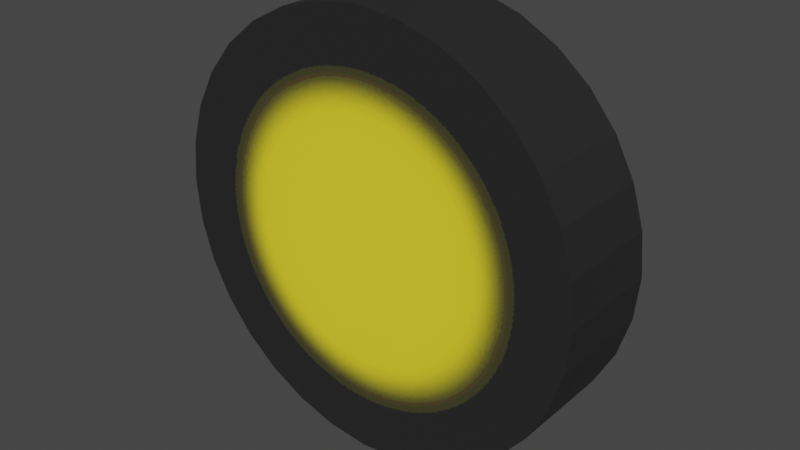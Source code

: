 # Source: basic-wheel.blend  (saved by Blender 3.2.14; exported with 4.5.12 LTS)
import bpy
from mathutils import Matrix  # noqa: F401  (used for matrix-valued properties, if any)

bpy.ops.wm.read_factory_settings(use_empty=True)
scene = bpy.context.scene
scene.name = 'Scene'

# ---- collections
col_collection = bpy.data.collections.new('Collection'); scene.collection.children.link(col_collection)

# ---- images (referenced by path relative to the original .blend; pixels are not part of the script)
import os
ASSET_DIR = os.environ.get("B2B_ASSET_DIR", "")  # directory of the original .blend (textures are referenced by path, not embedded)
HERE = os.path.dirname(os.path.abspath(__file__))  # packed textures are extracted next to this script under _unpacked/

def load_image(name, relpath, width, height, colorspace="sRGB"):
    """Load a texture the original file referenced (path relative to the .blend, or extracted next to this script)."""
    p = next((c for c in (os.path.join(HERE, relpath), os.path.join(ASSET_DIR, relpath)) if relpath and os.path.exists(c)), "")
    if p:
        img = bpy.data.images.load(p, check_existing=True)
        img.name = name
    else:  # same state as the original file: an image datablock whose file is absent (Cycles renders it pink)
        img = bpy.data.images.new(name, width, height)
        img.source = "FILE"
        img.filepath = "//" + (relpath or name)
    img.colorspace_settings.name = colorspace
    return img
img_cylinder_base_color = load_image('Cylinder Base Color', '_unpacked/Cylinder_Base_Color.1d786f43.png', 1024, 1024, 'sRGB')

# ---- materials (node trees are filled in below, after node groups)
mat_material_001 = bpy.data.materials.new('Material.001')
mat_material_001.use_transparent_shadow = False

# ---- material node trees
mat_material_001.use_nodes = True; mat_material_001.node_tree.nodes.clear()
_N = mat_material_001.node_tree.nodes; _L = mat_material_001.node_tree.links
n0 = _N.new('ShaderNodeBsdfPrincipled'); n0.name = 'Principled BSDF'; n0.location = (10, 300)
n0.distribution = 'GGX'
n0.subsurface_method = 'RANDOM_WALK_SKIN'
n0.inputs[3].default_value = 1.45
n0.inputs[27].default_value = (0.0, 0.0, 0.0, 1.0)
n0.inputs[28].default_value = 1.0
n1 = _N.new('ShaderNodeOutputMaterial'); n1.name = 'Material Output'; n1.location = (300, 300)
n2 = _N.new('ShaderNodeTexImage'); n2.name = 'Image Texture'; n2.location = (-280, 270)
n2.image = img_cylinder_base_color
_L.new(n0.outputs[0], n1.inputs[0])
_L.new(n2.outputs[0], n0.inputs[0])
n1.is_active_output = True

# ---- world
world_world = bpy.data.worlds.new('World'); scene.world = world_world
world_world.use_nodes = True; world_world.node_tree.nodes.clear()
_N = world_world.node_tree.nodes; _L = world_world.node_tree.links
n0 = _N.new('ShaderNodeOutputWorld'); n0.name = 'World Output'; n0.location = (300, 300)
n1 = _N.new('ShaderNodeBackground'); n1.name = 'Background'; n1.location = (10, 300)
n1.inputs[0].default_value = (0.05088, 0.05088, 0.05088, 1.0)
_L.new(n1.outputs[0], n0.inputs[0])
n0.is_active_output = True
world_world.color = (0.05088, 0.05088, 0.05088)
world_world.use_sun_shadow = False
world_world.sun_shadow_jitter_overblur = 0.0

# ---- meshes
me_cylinder = bpy.data.meshes.new('Cylinder')
me_cylinder.from_pydata([(0.0, 1.0, -1.0), (0.0, 1.0, 1.0), (0.1951, 0.9808, -1.0), (0.1951, 0.9808, 1.0), (0.3827, 0.9239, -1.0), (0.3827, 0.9239, 1.0), (0.5556, 0.8315, -1.0), (0.5556, 0.8315, 1.0), (0.7071, 0.7071, -1.0), (0.7071, 0.7071, 1.0), (0.8315, 0.5556, -1.0), (0.8315, 0.5556, 1.0), (0.9239, 0.3827, -1.0), (0.9239, 0.3827, 1.0), (0.9808, 0.1951, -1.0), (0.9808, 0.1951, 1.0), (1.0, -4.371e-08, -1.0), (1.0, -4.371e-08, 1.0), (0.9808, -0.1951, -1.0), (0.9808, -0.1951, 1.0), (0.9239, -0.3827, -1.0), (0.9239, -0.3827, 1.0), (0.8315, -0.5556, -1.0), (0.8315, -0.5556, 1.0), (0.7071, -0.7071, -1.0), (0.7071, -0.7071, 1.0), (0.5556, -0.8315, -1.0), (0.5556, -0.8315, 1.0), (0.3827, -0.9239, -1.0), (0.3827, -0.9239, 1.0), (0.1951, -0.9808, -1.0), (0.1951, -0.9808, 1.0), (-8.742e-08, -1.0, -1.0), (-8.742e-08, -1.0, 1.0), (-0.1951, -0.9808, -1.0), (-0.1951, -0.9808, 1.0), (-0.3827, -0.9239, -1.0), (-0.3827, -0.9239, 1.0), (-0.5556, -0.8315, -1.0), (-0.5556, -0.8315, 1.0), (-0.7071, -0.7071, -1.0), (-0.7071, -0.7071, 1.0), (-0.8315, -0.5556, -1.0), (-0.8315, -0.5556, 1.0), (-0.9239, -0.3827, -1.0), (-0.9239, -0.3827, 1.0), (-0.9808, -0.1951, -1.0), (-0.9808, -0.1951, 1.0), (-1.0, 1.192e-08, -1.0), (-1.0, 1.192e-08, 1.0), (-0.9808, 0.1951, -1.0), (-0.9808, 0.1951, 1.0), (-0.9239, 0.3827, -1.0), (-0.9239, 0.3827, 1.0), (-0.8315, 0.5556, -1.0), (-0.8315, 0.5556, 1.0), (-0.7071, 0.7071, -1.0), (-0.7071, 0.7071, 1.0), (-0.5556, 0.8315, -1.0), (-0.5556, 0.8315, 1.0), (-0.3827, 0.9239, -1.0), (-0.3827, 0.9239, 1.0), (-0.1951, 0.9808, -1.0), (-0.1951, 0.9808, 1.0)], [], [(0, 1, 3, 2), (2, 3, 5, 4), (4, 5, 7, 6), (6, 7, 9, 8), (8, 9, 11, 10), (10, 11, 13, 12), (12, 13, 15, 14), (14, 15, 17, 16), (16, 17, 19, 18), (18, 19, 21, 20), (20, 21, 23, 22), (22, 23, 25, 24), (24, 25, 27, 26), (26, 27, 29, 28), (28, 29, 31, 30), (30, 31, 33, 32), (32, 33, 35, 34), (34, 35, 37, 36), (36, 37, 39, 38), (38, 39, 41, 40), (40, 41, 43, 42), (42, 43, 45, 44), (44, 45, 47, 46), (46, 47, 49, 48), (48, 49, 51, 50), (50, 51, 53, 52), (52, 53, 55, 54), (54, 55, 57, 56), (56, 57, 59, 58), (58, 59, 61, 60), (3, 1, 63, 61, 59, 57, 55, 53, 51, 49, 47, 45, 43, 41, 39, 37, 35, 33, 31, 29, 27, 25, 23, 21, 19, 17, 15, 13, 11, 9, 7, 5), (60, 61, 63, 62), (62, 63, 1, 0), (0, 2, 4, 6, 8, 10, 12, 14, 16, 18, 20, 22, 24, 26, 28, 30, 32, 34, 36, 38, 40, 42, 44, 46, 48, 50, 52, 54, 56, 58, 60, 62)])
_uv = me_cylinder.uv_layers.new(name='UVMap')
_uv.uv.foreach_set('vector', [0.000121, 0.9686, 0.3189, 0.9686, 0.3189, 0.9999, 0.0001212, 0.9999, 0.0001219, 0.0001199, 0.3189, 0.0001223, 0.3189, 0.03136, 0.0001217, 0.03136, 0.0001217, 0.03136, 0.3189, 0.03136, 0.3189, 0.06261, 0.0001215, 0.0626, 0.0001215, 0.0626, 0.3189, 0.06261, 0.3189, 0.09385, 0.0001213, 0.09385, 0.0001213, 0.09385, 0.3189, 0.09385, 0.3189, 0.1251, 0.0001211, 0.1251, 0.0001211, 0.1251, 0.3189, 0.1251, 0.3189, 0.1563, 0.0001209, 0.1563, 0.0001209, 0.1563, 0.3189, 0.1563, 0.3189, 0.1876, 0.0001208, 0.1876, 0.0001208, 0.1876, 0.3189, 0.1876, 0.3189, 0.2188, 0.0001206, 0.2188, 0.0001206, 0.2188, 0.3189, 0.2188, 0.3189, 0.2501, 0.0001205, 0.2501, 0.0001205, 0.2501, 0.3189, 0.2501, 0.3189, 0.2813, 0.0001204, 0.2813, 0.0001204, 0.2813, 0.3189, 0.2813, 0.3189, 0.3125, 0.0001203, 0.3125, 0.0001203, 0.3125, 0.3189, 0.3125, 0.3189, 0.3438, 0.0001202, 0.3438, 0.0001202, 0.3438, 0.3189, 0.3438, 0.3189, 0.375, 0.0001201, 0.375, 0.0001201, 0.375, 0.3189, 0.375, 0.3189, 0.4063, 0.00012, 0.4063, 0.00012, 0.4063, 0.3189, 0.4063, 0.3189, 0.4375, 0.00012, 0.4375, 0.00012, 0.4375, 0.3189, 0.4375, 0.3189, 0.4688, 0.0001199, 0.4688, 0.0001199, 0.4688, 0.3189, 0.4688, 0.3189, 0.5, 0.0001199, 0.5, 0.0001199, 0.5, 0.3189, 0.5, 0.3189, 0.5312, 0.0001199, 0.5312, 0.0001199, 0.5312, 0.3189, 0.5312, 0.3189, 0.5625, 0.0001199, 0.5625, 0.0001199, 0.5625, 0.3189, 0.5625, 0.3189, 0.5937, 0.0001199, 0.5937, 0.0001199, 0.5937, 0.3189, 0.5937, 0.3189, 0.625, 0.0001199, 0.625, 0.0001199, 0.625, 0.3189, 0.625, 0.3189, 0.6562, 0.00012, 0.6562, 0.00012, 0.6562, 0.3189, 0.6562, 0.3189, 0.6875, 0.00012, 0.6875, 0.00012, 0.6875, 0.3189, 0.6875, 0.3189, 0.7187, 0.0001201, 0.7187, 0.0001201, 0.7187, 0.3189, 0.7187, 0.3189, 0.7499, 0.0001201, 0.7499, 0.0001201, 0.7499, 0.3189, 0.7499, 0.3189, 0.7812, 0.0001202, 0.7812, 0.0001202, 0.7812, 0.3189, 0.7812, 0.3189, 0.8124, 0.0001203, 0.8124, 0.0001203, 0.8124, 0.3189, 0.8124, 0.3189, 0.8437, 0.0001204, 0.8437, 0.0001204, 0.8437, 0.3189, 0.8437, 0.3189, 0.8749, 0.0001206, 0.8749, 0.0001206, 0.8749, 0.3189, 0.8749, 0.3189, 0.9062, 0.0001207, 0.9062, 0.6363, 0.1743, 0.6302, 0.205, 0.6183, 0.2339, 0.6009, 0.2598, 0.5788, 0.2819, 0.5528, 0.2993, 0.524, 0.3112, 0.4933, 0.3173, 0.4621, 0.3173, 0.4314, 0.3112, 0.4026, 0.2993, 0.3766, 0.2819, 0.3545, 0.2598, 0.3372, 0.2339, 0.3252, 0.205, 0.3191, 0.1743, 0.3191, 0.1431, 0.3252, 0.1125, 0.3372, 0.0836, 0.3545, 0.05762, 0.3766, 0.03553, 0.4026, 0.01817, 0.4314, 0.006215, 0.4621, 0.0001199, 0.4933, 0.0001199, 0.524, 0.006215, 0.5528, 0.01817, 0.5788, 0.03553, 0.6009, 0.05762, 0.6183, 0.0836, 0.6302, 0.1125, 0.6363, 0.1431, 0.0001207, 0.9062, 0.3189, 0.9062, 0.3189, 0.9374, 0.0001208, 0.9374, 0.0001208, 0.9374, 0.3189, 0.9374, 0.3189, 0.9686, 0.000121, 0.9686, 0.6363, 0.4918, 0.6302, 0.5224, 0.6183, 0.5513, 0.6009, 0.5773, 0.5788, 0.5994, 0.5528, 0.6167, 0.524, 0.6287, 0.4933, 0.6348, 0.4621, 0.6348, 0.4314, 0.6287, 0.4026, 0.6167, 0.3766, 0.5994, 0.3545, 0.5773, 0.3372, 0.5513, 0.3252, 0.5224, 0.3191, 0.4918, 0.3191, 0.4606, 0.3252, 0.4299, 0.3372, 0.401, 0.3545, 0.3751, 0.3766, 0.353, 0.4026, 0.3356, 0.4314, 0.3237, 0.4621, 0.3176, 0.4933, 0.3176, 0.524, 0.3237, 0.5528, 0.3356, 0.5788, 0.353, 0.6009, 0.3751, 0.6183, 0.401, 0.6302, 0.4299, 0.6363, 0.4606])
me_cylinder.materials.append(mat_material_001)
me_cylinder.update()

# ---- objects
ob_cylinder = bpy.data.objects.new('Cylinder', me_cylinder)

# ---- transforms, parenting, visibility, modifiers, constraints
ob_cylinder.location = (0.0, 0.0, 0.0)
ob_cylinder.rotation_euler = (1.571, 0.0, 0.0)
ob_cylinder.scale = (1.0, 1.0, 0.25)

# ---- collection membership
col_collection.objects.link(ob_cylinder)

# ---- scene / render settings (as saved in the file)
scene.frame_start = 1; scene.frame_end = 250; scene.frame_set(1)
scene.render.engine = 'BLENDER_EEVEE_NEXT'
scene.cycles.sampling_pattern = 'TABULATED_SOBOL'
scene.cycles.use_light_tree = False
scene.view_settings.view_transform = 'Filmic'
bpy.context.view_layer.update()

# ---- added for rendering (the .blend has no active camera and no usable light): camera, sun
cam_auto = bpy.data.cameras.new('AutoCamera')
cam_auto.lens = 50.0
cam_auto.sensor_width = 36.0
cam_auto.clip_end = 1000.0
ob_auto_camera = bpy.data.objects.new('AutoCamera', cam_auto)
scene.collection.objects.link(ob_auto_camera)
ob_auto_camera.location = (2.65751, -3.18901, 2.126)
ob_auto_camera.rotation_euler = (1.09748, -7.21219e-08, 0.694738)
scene.camera = ob_auto_camera
light_auto_sun = bpy.data.lights.new('AutoSun', 'SUN')
light_auto_sun.energy = 3.0
light_auto_sun.angle = 0.0523599
ob_auto_sun = bpy.data.objects.new('AutoSun', light_auto_sun)
scene.collection.objects.link(ob_auto_sun)
ob_auto_sun.rotation_euler = (0.872665, 0.174533, 0.523599)
bpy.context.view_layer.update()

